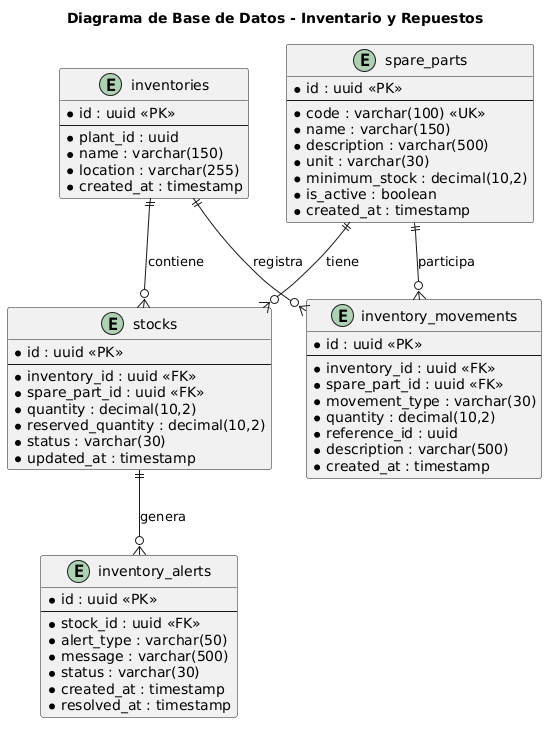

The diagram above was rendered by PlantUML. Its source (embedded in the PNG):
@startuml
title Diagrama de Base de Datos - Inventario y Repuestos

' almacenes o bodegas registradas
entity "inventories" as inventories {
    * id : uuid <<PK>>
    --
    * plant_id : uuid
    * name : varchar(150)
    * location : varchar(255)
    * created_at : timestamp
}

' catalogo general de piezas
entity "spare_parts" as spare_parts {
    * id : uuid <<PK>>
    --
    * code : varchar(100) <<UK>>
    * name : varchar(150)
    * description : varchar(500)
    * unit : varchar(30)
    * minimum_stock : decimal(10,2)
    * is_active : boolean
    * created_at : timestamp
}

' cantidades disponibles en cada almacen
entity "stocks" as stocks {
    * id : uuid <<PK>>
    --
    * inventory_id : uuid <<FK>>
    * spare_part_id : uuid <<FK>>
    * quantity : decimal(10,2)
    * reserved_quantity : decimal(10,2)
    * status : varchar(30)
    * updated_at : timestamp
}

' historial de entradas salidas y traslados
entity "inventory_movements" as inventory_movements {
    * id : uuid <<PK>>
    --
    * inventory_id : uuid <<FK>>
    * spare_part_id : uuid <<FK>>
    * movement_type : varchar(30)
    * quantity : decimal(10,2)
    * reference_id : uuid
    * description : varchar(500)
    * created_at : timestamp
}

' avisos automaticos de stock bajo
entity "inventory_alerts" as inventory_alerts {
    * id : uuid <<PK>>
    --
    * stock_id : uuid <<FK>>
    * alert_type : varchar(50)
    * message : varchar(500)
    * status : varchar(30)
    * created_at : timestamp
    * resolved_at : timestamp
}

' control de existencias
inventories ||--o{ stocks : contiene
spare_parts ||--o{ stocks : tiene

' registro de transacciones
inventories ||--o{ inventory_movements : registra
spare_parts ||--o{ inventory_movements : participa

' alertas generadas por niveles de stock
stocks ||--o{ inventory_alerts : genera
@enduml